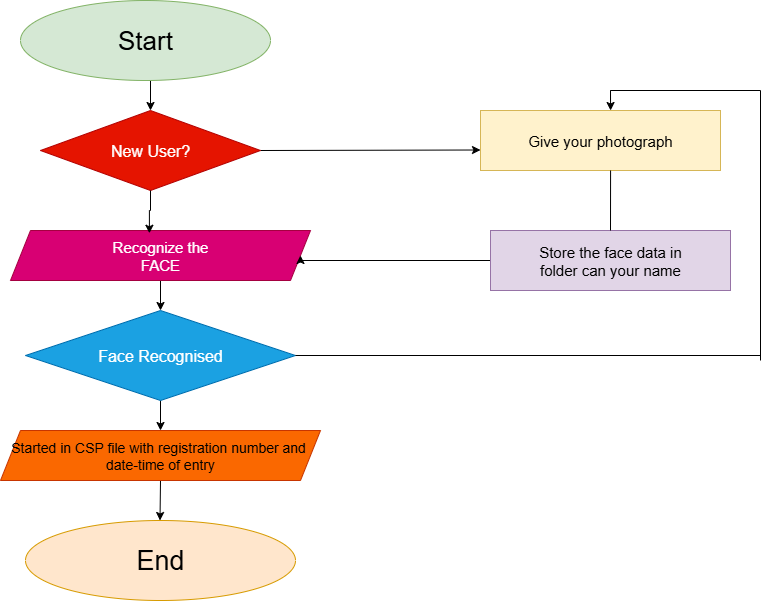

The diagram above was exported from draw.io. Its source (the exported page's mxGraphModel, read from the mxfile embedded in the PNG):
<mxGraphModel dx="1303" dy="703" grid="1" gridSize="10" guides="1" tooltips="1" connect="1" arrows="1" fold="1" page="1" pageScale="1" pageWidth="850" pageHeight="1100" math="0" shadow="0">
  <root>
    <mxCell id="0" />
    <mxCell id="1" parent="0" />
    <mxCell id="YNzLDi7UafFXdWYhfGkB-28" style="edgeStyle=orthogonalEdgeStyle;rounded=0;orthogonalLoop=1;jettySize=auto;html=1;exitX=1;exitY=0.5;exitDx=0;exitDy=0;" edge="1" parent="1" source="YNzLDi7UafFXdWYhfGkB-9">
      <mxGeometry relative="1" as="geometry">
        <mxPoint x="550" y="199.5" as="targetPoint" />
      </mxGeometry>
    </mxCell>
    <mxCell id="YNzLDi7UafFXdWYhfGkB-9" value="New User?" style="rhombus;whiteSpace=wrap;html=1;fontSize=16;fillColor=#e51400;fontColor=#ffffff;strokeColor=#B20000;" vertex="1" parent="1">
      <mxGeometry x="110" y="160" width="220" height="80" as="geometry" />
    </mxCell>
    <mxCell id="YNzLDi7UafFXdWYhfGkB-23" style="edgeStyle=orthogonalEdgeStyle;rounded=0;orthogonalLoop=1;jettySize=auto;html=1;exitX=0.5;exitY=1;exitDx=0;exitDy=0;entryX=0.5;entryY=0;entryDx=0;entryDy=0;" edge="1" parent="1" source="YNzLDi7UafFXdWYhfGkB-11" target="YNzLDi7UafFXdWYhfGkB-12">
      <mxGeometry relative="1" as="geometry" />
    </mxCell>
    <mxCell id="YNzLDi7UafFXdWYhfGkB-11" value="Recognize the&lt;div&gt;FACE&lt;/div&gt;" style="shape=parallelogram;perimeter=parallelogramPerimeter;whiteSpace=wrap;html=1;fixedSize=1;fontSize=15;fillColor=#d80073;fontColor=#ffffff;strokeColor=#A50040;" vertex="1" parent="1">
      <mxGeometry x="80" y="280" width="300" height="50" as="geometry" />
    </mxCell>
    <mxCell id="YNzLDi7UafFXdWYhfGkB-24" style="edgeStyle=orthogonalEdgeStyle;rounded=0;orthogonalLoop=1;jettySize=auto;html=1;exitX=0.5;exitY=1;exitDx=0;exitDy=0;entryX=0.5;entryY=0;entryDx=0;entryDy=0;" edge="1" parent="1" source="YNzLDi7UafFXdWYhfGkB-12" target="YNzLDi7UafFXdWYhfGkB-13">
      <mxGeometry relative="1" as="geometry" />
    </mxCell>
    <mxCell id="YNzLDi7UafFXdWYhfGkB-12" value="Face Recognised" style="rhombus;whiteSpace=wrap;html=1;fontSize=16;fillColor=#1ba1e2;fontColor=#ffffff;strokeColor=#006EAF;" vertex="1" parent="1">
      <mxGeometry x="95" y="360" width="270" height="90" as="geometry" />
    </mxCell>
    <mxCell id="YNzLDi7UafFXdWYhfGkB-27" style="edgeStyle=orthogonalEdgeStyle;rounded=0;orthogonalLoop=1;jettySize=auto;html=1;exitX=0.5;exitY=1;exitDx=0;exitDy=0;" edge="1" parent="1" source="YNzLDi7UafFXdWYhfGkB-13">
      <mxGeometry relative="1" as="geometry">
        <mxPoint x="229.5" y="570" as="targetPoint" />
      </mxGeometry>
    </mxCell>
    <mxCell id="YNzLDi7UafFXdWYhfGkB-13" value="Started in CSP file with registration number and&amp;nbsp;&lt;div&gt;date-time of entry&lt;/div&gt;" style="shape=parallelogram;perimeter=parallelogramPerimeter;whiteSpace=wrap;html=1;fixedSize=1;fontSize=14;fillColor=#fa6800;fontColor=#000000;strokeColor=#C73500;" vertex="1" parent="1">
      <mxGeometry x="70" y="480" width="320" height="50" as="geometry" />
    </mxCell>
    <mxCell id="YNzLDi7UafFXdWYhfGkB-14" value="Give your photograph" style="rounded=0;whiteSpace=wrap;html=1;fontSize=15;fillColor=#fff2cc;strokeColor=#d6b656;" vertex="1" parent="1">
      <mxGeometry x="550" y="160" width="240" height="60" as="geometry" />
    </mxCell>
    <mxCell id="YNzLDi7UafFXdWYhfGkB-29" style="edgeStyle=orthogonalEdgeStyle;rounded=0;orthogonalLoop=1;jettySize=auto;html=1;exitX=0;exitY=0.5;exitDx=0;exitDy=0;entryX=1;entryY=0.5;entryDx=0;entryDy=0;" edge="1" parent="1" source="YNzLDi7UafFXdWYhfGkB-15" target="YNzLDi7UafFXdWYhfGkB-11">
      <mxGeometry relative="1" as="geometry">
        <Array as="points">
          <mxPoint x="370" y="310" />
        </Array>
      </mxGeometry>
    </mxCell>
    <mxCell id="YNzLDi7UafFXdWYhfGkB-15" value="Store the face data in&lt;div&gt;folder can your name&lt;/div&gt;" style="rounded=0;whiteSpace=wrap;html=1;fontSize=15;fillColor=#e1d5e7;strokeColor=#9673a6;" vertex="1" parent="1">
      <mxGeometry x="560" y="280" width="240" height="60" as="geometry" />
    </mxCell>
    <mxCell id="YNzLDi7UafFXdWYhfGkB-18" value="End" style="ellipse;whiteSpace=wrap;html=1;fontSize=27;fillColor=#ffe6cc;strokeColor=#d79b00;" vertex="1" parent="1">
      <mxGeometry x="95" y="570" width="270" height="80" as="geometry" />
    </mxCell>
    <mxCell id="YNzLDi7UafFXdWYhfGkB-21" style="edgeStyle=orthogonalEdgeStyle;rounded=0;orthogonalLoop=1;jettySize=auto;html=1;exitX=0.5;exitY=1;exitDx=0;exitDy=0;entryX=0.5;entryY=0;entryDx=0;entryDy=0;" edge="1" parent="1" source="YNzLDi7UafFXdWYhfGkB-19" target="YNzLDi7UafFXdWYhfGkB-9">
      <mxGeometry relative="1" as="geometry" />
    </mxCell>
    <mxCell id="YNzLDi7UafFXdWYhfGkB-19" value="Start" style="ellipse;whiteSpace=wrap;html=1;fontSize=26;fillColor=#d5e8d4;strokeColor=#82b366;" vertex="1" parent="1">
      <mxGeometry x="90" y="50" width="250" height="80" as="geometry" />
    </mxCell>
    <mxCell id="YNzLDi7UafFXdWYhfGkB-22" style="edgeStyle=orthogonalEdgeStyle;rounded=0;orthogonalLoop=1;jettySize=auto;html=1;exitX=0.5;exitY=1;exitDx=0;exitDy=0;entryX=0.463;entryY=0.055;entryDx=0;entryDy=0;entryPerimeter=0;" edge="1" parent="1" source="YNzLDi7UafFXdWYhfGkB-9" target="YNzLDi7UafFXdWYhfGkB-11">
      <mxGeometry relative="1" as="geometry" />
    </mxCell>
    <mxCell id="YNzLDi7UafFXdWYhfGkB-40" value="" style="endArrow=none;html=1;rounded=0;exitX=1;exitY=0.5;exitDx=0;exitDy=0;" edge="1" parent="1" source="YNzLDi7UafFXdWYhfGkB-12">
      <mxGeometry width="50" height="50" relative="1" as="geometry">
        <mxPoint x="490" y="460" as="sourcePoint" />
        <mxPoint x="830" y="405" as="targetPoint" />
        <Array as="points" />
      </mxGeometry>
    </mxCell>
    <mxCell id="YNzLDi7UafFXdWYhfGkB-42" value="" style="endArrow=none;html=1;rounded=0;" edge="1" parent="1">
      <mxGeometry width="50" height="50" relative="1" as="geometry">
        <mxPoint x="830" y="410" as="sourcePoint" />
        <mxPoint x="830" y="140" as="targetPoint" />
      </mxGeometry>
    </mxCell>
    <mxCell id="YNzLDi7UafFXdWYhfGkB-43" value="" style="endArrow=none;html=1;rounded=0;" edge="1" parent="1">
      <mxGeometry width="50" height="50" relative="1" as="geometry">
        <mxPoint x="680" y="140" as="sourcePoint" />
        <mxPoint x="830" y="140" as="targetPoint" />
      </mxGeometry>
    </mxCell>
    <mxCell id="YNzLDi7UafFXdWYhfGkB-45" value="" style="endArrow=classic;html=1;rounded=0;entryX=0.542;entryY=0;entryDx=0;entryDy=0;entryPerimeter=0;" edge="1" parent="1" target="YNzLDi7UafFXdWYhfGkB-14">
      <mxGeometry width="50" height="50" relative="1" as="geometry">
        <mxPoint x="680" y="150" as="sourcePoint" />
        <mxPoint x="710" y="40" as="targetPoint" />
        <Array as="points">
          <mxPoint x="680" y="140" />
        </Array>
      </mxGeometry>
    </mxCell>
    <mxCell id="YNzLDi7UafFXdWYhfGkB-47" value="" style="endArrow=none;html=1;rounded=0;entryX=0.542;entryY=1;entryDx=0;entryDy=0;entryPerimeter=0;exitX=0.5;exitY=0;exitDx=0;exitDy=0;" edge="1" parent="1" source="YNzLDi7UafFXdWYhfGkB-15" target="YNzLDi7UafFXdWYhfGkB-14">
      <mxGeometry width="50" height="50" relative="1" as="geometry">
        <mxPoint x="660" y="290" as="sourcePoint" />
        <mxPoint x="710" y="240" as="targetPoint" />
      </mxGeometry>
    </mxCell>
  </root>
</mxGraphModel>